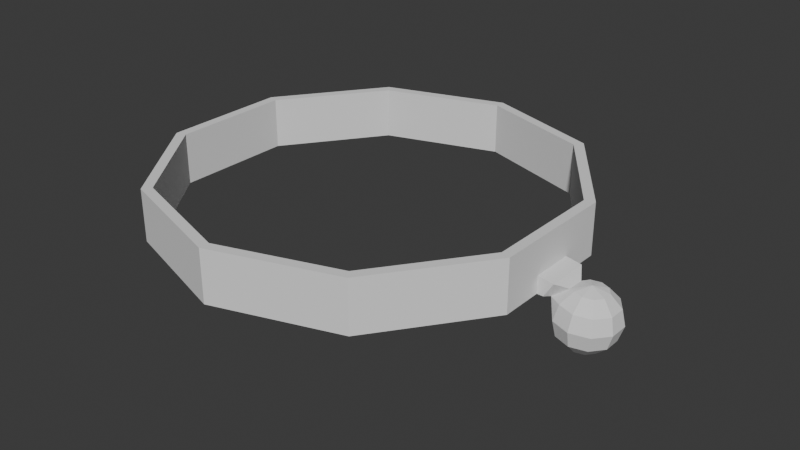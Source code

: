 # Source: CatCollar.blend  (saved by Blender 4.2.66; exported with 4.5.12 LTS)
import bpy
from mathutils import Matrix  # noqa: F401  (used for matrix-valued properties, if any)

bpy.ops.wm.read_factory_settings(use_empty=True)
scene = bpy.context.scene
scene.name = 'Scene'

# ---- collections
col_collection = bpy.data.collections.new('Collection'); scene.collection.children.link(col_collection)

# ---- world
world_world = bpy.data.worlds.new('World'); scene.world = world_world
world_world.use_nodes = True; world_world.node_tree.nodes.clear()
_N = world_world.node_tree.nodes; _L = world_world.node_tree.links
n0 = _N.new('ShaderNodeOutputWorld'); n0.name = 'World Output'; n0.location = (300, 300)
n1 = _N.new('ShaderNodeBackground'); n1.name = 'Background'; n1.location = (10, 300)
n1.inputs[0].default_value = (0.05088, 0.05088, 0.05088, 1.0)
_L.new(n1.outputs[0], n0.inputs[0])
n0.is_active_output = True
world_world.color = (0.05088, 0.05088, 0.05088)
world_world.sun_shadow_jitter_overblur = 0.0

# ---- meshes
me_cylinder = bpy.data.meshes.new('Cylinder')
me_cylinder.from_pydata([(0.0, 1.0, 0.0), (0.0, 1.0, 0.25), (0.5878, 0.809, 0.0), (0.5878, 0.809, 0.25), (0.9511, 0.309, 0.0), (0.9511, 0.309, 0.25), (0.9511, -0.309, 0.0), (0.9511, -0.309, 0.25), (0.5878, -0.809, 0.0), (0.5878, -0.809, 0.25), (0.0, -1.0, 0.0), (0.0, -1.0, 0.25), (-0.5878, -0.809, 0.0), (-0.5878, -0.809, 0.25), (-0.9511, -0.309, 0.0), (-0.9511, -0.309, 0.25), (-0.9511, 0.309, 0.0), (-0.9511, 0.309, 0.25), (-0.5878, 0.809, 0.0), (-0.5878, 0.809, 0.25), (0.0, 0.95, 0.0), (0.0, 0.95, 0.25), (0.5584, 0.7686, 0.0), (0.5584, 0.7686, 0.25), (0.9035, 0.2936, 0.0), (0.9035, 0.2936, 0.25), (0.9035, -0.2936, 0.0), (0.9035, -0.2936, 0.25), (0.5584, -0.7686, 0.0), (0.5584, -0.7686, 0.25), (0.0, -0.95, 0.0), (0.0, -0.95, 0.25), (-0.5584, -0.7686, 0.0), (-0.5584, -0.7686, 0.25), (-0.9035, -0.2936, 0.0), (-0.9035, -0.2936, 0.25), (-0.9035, 0.2936, 0.0), (-0.9035, 0.2936, 0.25), (-0.5584, 0.7686, 0.0), (-0.5584, 0.7686, 0.25), (0.9511, 0.309, 0.1667), (0.9511, 0.309, 0.08333), (0.9511, 0.103, 0.0), (0.9511, -0.103, 0.0), (0.9511, -0.103, 0.25), (0.9511, 0.103, 0.25), (0.9511, -0.309, 0.1667), (0.9511, -0.309, 0.08333), (0.9035, 0.2936, 0.1667), (0.9035, 0.2936, 0.08333), (0.9035, 0.09786, 0.0), (0.9035, -0.09786, 0.0), (0.9035, -0.09786, 0.25), (0.9035, 0.09786, 0.25), (0.9035, -0.2936, 0.1667), (0.9035, -0.2936, 0.08333), (0.9352, 0.3039, 0.0), (0.9194, 0.2987, 0.0), (0.9352, 0.3039, 0.25), (0.9194, 0.2987, 0.25), (0.9352, -0.3039, 0.0), (0.9194, -0.2987, 0.0), (0.9352, -0.3039, 0.25), (0.9194, -0.2987, 0.25), (0.9352, -0.1013, 0.25), (0.9194, -0.09957, 0.25), (0.9352, 0.1013, 0.25), (0.9194, 0.09957, 0.25), (0.9352, 0.1013, 0.0), (0.9194, 0.09957, 0.0), (0.9352, -0.1013, 0.0), (0.9194, -0.09957, 0.0), (0.9035, 0.09786, 0.08333), (0.9035, 0.09786, 0.1667), (0.9035, -0.09786, 0.08333), (0.9035, -0.09786, 0.1667), (0.9511, 0.103, 0.08333), (0.9511, -0.103, 0.08333), (0.9511, 0.103, 0.1667), (0.9511, -0.103, 0.1667), (0.9816, 0.103, -0.0007338), (0.9816, -0.103, -0.0007338), (1.025, 0.103, 0.07046), (1.025, -0.103, 0.07046), (0.9918, 0.08203, -0.01451), (0.9918, -0.0601, -0.01451), (1.067, 0.03602, 0.04057), (1.067, -0.04605, 0.04057), (1.181, 0.06163, 0.03886), (1.21, 0.106, -0.01789), (1.217, 0.1223, -0.09347), (1.201, 0.106, -0.1676), (1.165, 0.06163, -0.2205), (1.208, 0.02413, 0.03721), (1.257, 0.04109, -0.02074), (1.272, 0.0473, -0.09676), (1.248, 0.04109, -0.1705), (1.192, 0.02413, -0.2221), (1.208, -0.02222, 0.03721), (1.257, -0.03919, -0.02074), (1.272, -0.0454, -0.09676), (1.248, -0.03919, -0.1705), (1.192, -0.02222, -0.2221), (1.181, -0.05972, 0.03886), (1.21, -0.1041, -0.01789), (1.217, -0.1204, -0.09347), (1.201, -0.1041, -0.1676), (1.165, -0.05972, -0.2205), (1.137, -0.07405, 0.04152), (1.134, -0.129, -0.01328), (1.129, -0.149, -0.08814), (1.125, -0.129, -0.163), (1.121, -0.07405, -0.2178), (1.093, -0.05972, 0.04419), (1.057, -0.1041, -0.008667), (1.041, -0.1204, -0.08282), (1.048, -0.1041, -0.1584), (1.077, -0.05972, -0.2151), (1.138, 0.0009523, 0.06158), (0.9867, -0.0454, -0.07952), (1.001, -0.03919, -0.1555), (1.05, -0.02222, -0.2135), (1.12, 0.0009523, -0.2379), (0.9867, 0.0473, -0.07952), (1.001, 0.04109, -0.1555), (1.05, 0.02413, -0.2135), (1.093, 0.06163, 0.04419), (1.057, 0.106, -0.008667), (1.041, 0.1223, -0.08282), (1.048, 0.106, -0.1584), (1.077, 0.06163, -0.2151), (1.137, 0.07595, 0.04152), (1.134, 0.1309, -0.01328), (1.129, 0.151, -0.08814), (1.125, 0.1309, -0.163), (1.121, 0.07595, -0.2178)], [], [(0, 1, 3, 2), (2, 3, 5, 40, 41, 4), (79, 44, 7, 46), (6, 47, 46, 7, 9, 8), (8, 9, 11, 10), (10, 11, 13, 12), (12, 13, 15, 14), (14, 15, 17, 16), (16, 17, 19, 18), (18, 19, 1, 0), (20, 22, 23, 21), (22, 24, 49, 48, 25, 23), (75, 54, 27, 52), (26, 28, 29, 27, 54, 55), (28, 30, 31, 29), (30, 32, 33, 31), (32, 34, 35, 33), (34, 36, 37, 35), (36, 38, 39, 37), (38, 20, 21, 39), (0, 2, 22, 20), (3, 1, 21, 23), (2, 4, 56, 57, 24, 22), (5, 3, 23, 25, 59, 58), (71, 61, 26, 51), (67, 59, 25, 53), (6, 8, 28, 26, 61, 60), (9, 7, 62, 63, 27, 29), (8, 10, 30, 28), (11, 9, 29, 31), (10, 12, 32, 30), (13, 11, 31, 33), (12, 14, 34, 32), (15, 13, 33, 35), (14, 16, 36, 34), (17, 15, 35, 37), (16, 18, 38, 36), (19, 17, 37, 39), (18, 0, 20, 38), (1, 19, 39, 21), (63, 65, 52, 27), (65, 67, 53, 52), (7, 44, 64, 62), (62, 64, 65, 63), (44, 45, 66, 64), (64, 66, 67, 65), (45, 5, 58, 66), (66, 58, 59, 67), (57, 69, 50, 24), (69, 71, 51, 50), (4, 42, 68, 56), (56, 68, 69, 57), (42, 43, 70, 68), (68, 70, 71, 69), (43, 6, 60, 70), (70, 60, 61, 71), (48, 73, 53, 25), (73, 75, 52, 53), (24, 50, 72, 49), (49, 72, 73, 48), (50, 51, 74, 72), (72, 74, 75, 73), (51, 26, 55, 74), (74, 55, 54, 75), (43, 77, 47, 6), (77, 79, 46, 47), (4, 41, 76, 42), (42, 76, 82, 80), (41, 40, 78, 76), (76, 78, 79, 77), (40, 5, 45, 78), (78, 45, 44, 79), (80, 82, 86, 84), (76, 77, 83, 82), (43, 42, 80, 81), (77, 43, 81, 83), (81, 80, 84, 85), (83, 81, 85, 87), (82, 83, 87, 86), (135, 134, 91, 92), (133, 132, 89, 90), (131, 118, 88), (122, 135, 92), (134, 133, 90, 91), (132, 131, 88, 89), (90, 89, 94, 95), (88, 118, 93), (122, 92, 97), (91, 90, 95, 96), (89, 88, 93, 94), (92, 91, 96, 97), (93, 118, 98), (122, 97, 102), (96, 95, 100, 101), (94, 93, 98, 99), (97, 96, 101, 102), (95, 94, 99, 100), (122, 102, 107), (101, 100, 105, 106), (99, 98, 103, 104), (102, 101, 106, 107), (100, 99, 104, 105), (98, 118, 103), (122, 107, 112), (106, 105, 110, 111), (104, 103, 108, 109), (107, 106, 111, 112), (105, 104, 109, 110), (103, 118, 108), (122, 112, 117), (111, 110, 115, 116), (109, 108, 113, 114), (112, 111, 116, 117), (110, 109, 114, 115), (108, 118, 113), (116, 115, 119, 120), (114, 113, 87, 85), (117, 116, 120, 121), (115, 114, 85, 119), (113, 118, 87), (122, 117, 121), (121, 120, 124, 125), (119, 85, 84, 123), (87, 118, 86), (122, 121, 125), (120, 119, 123, 124), (125, 124, 129, 130), (123, 84, 127, 128), (86, 118, 126), (122, 125, 130), (124, 123, 128, 129), (84, 86, 126, 127), (130, 129, 134, 135), (128, 127, 132, 133), (126, 118, 131), (122, 130, 135), (129, 128, 133, 134), (127, 126, 131, 132)])
_uv = me_cylinder.uv_layers.new(name='UVMap')
_uv.uv.foreach_set('vector', [0.3982, 0.6137, 0.4109, 0.5758, 0.488, 0.5716, 0.5009, 0.6087, 0.5009, 0.6087, 0.488, 0.5716, 0.5395, 0.5239, 0.5482, 0.5295, 0.5581, 0.5361, 0.5687, 0.5434, 0.5644, 0.471, 0.5522, 0.4692, 0.5555, 0.4432, 0.5665, 0.4426, 0.59, 0.4407, 0.5779, 0.4418, 0.5665, 0.4426, 0.5555, 0.4432, 0.5393, 0.3721, 0.5695, 0.3534, 0.5695, 0.3534, 0.5393, 0.3721, 0.4809, 0.3276, 0.4949, 0.292, 0.4949, 0.292, 0.4809, 0.3276, 0.4042, 0.3286, 0.3931, 0.2903, 0.3931, 0.2903, 0.4042, 0.3286, 0.3413, 0.3772, 0.3089, 0.3525, 0.3089, 0.3525, 0.3413, 0.3772, 0.3185, 0.4549, 0.2776, 0.4539, 0.2776, 0.4539, 0.3185, 0.4549, 0.3454, 0.5311, 0.312, 0.5542, 0.312, 0.5542, 0.3454, 0.5311, 0.4109, 0.5758, 0.3982, 0.6137, 0.5944, 0.868, 0.5351, 0.954, 0.509, 0.9209, 0.5536, 0.8577, 0.5351, 0.954, 0.4402, 0.977, 0.4395, 0.9633, 0.4387, 0.9507, 0.438, 0.9397, 0.509, 0.9209, 0.3836, 0.9376, 0.3584, 0.9244, 0.3651, 0.9154, 0.3886, 0.9263, 0.3429, 0.9443, 0.2872, 0.8743, 0.3225, 0.8619, 0.3651, 0.9154, 0.3584, 0.9244, 0.3512, 0.934, 0.2872, 0.8743, 0.2872, 0.7798, 0.3253, 0.7891, 0.3225, 0.8619, 0.2872, 0.7798, 0.3355, 0.6942, 0.3633, 0.7233, 0.3253, 0.7891, 0.3355, 0.6942, 0.4289, 0.6555, 0.4329, 0.6962, 0.3633, 0.7233, 0.4289, 0.6555, 0.5276, 0.6825, 0.5058, 0.7178, 0.4329, 0.6962, 0.5276, 0.6825, 0.5911, 0.764, 0.5523, 0.7796, 0.5058, 0.7178, 0.5911, 0.764, 0.5944, 0.868, 0.5536, 0.8577, 0.5523, 0.7796, 0.1963, 0.7126, 0.1294, 0.7349, 0.1293, 0.7292, 0.1929, 0.708, 0.2266, 0.9094, 0.1881, 0.9625, 0.185, 0.9582, 0.2216, 0.9077, 0.1294, 0.7349, 0.06185, 0.7137, 0.06295, 0.7121, 0.06406, 0.7106, 0.06516, 0.709, 0.1293, 0.7292, 0.2266, 0.8437, 0.2266, 0.9094, 0.2216, 0.9077, 0.2216, 0.8453, 0.2233, 0.8448, 0.225, 0.8442, 0.03705, 0.6739, 0.02385, 0.6554, 0.02566, 0.6548, 0.03863, 0.673, 0.2108, 0.8276, 0.2233, 0.8448, 0.2216, 0.8453, 0.2094, 0.8284, 0.02022, 0.6565, 0.02022, 0.5859, 0.02565, 0.5877, 0.02566, 0.6548, 0.02385, 0.6554, 0.02203, 0.6559, 0.1253, 0.7706, 0.1879, 0.7906, 0.1868, 0.792, 0.1858, 0.7934, 0.1848, 0.7949, 0.1253, 0.7759, 0.02022, 0.5859, 0.0615, 0.5289, 0.06486, 0.5335, 0.02565, 0.5877, 0.06294, 0.7911, 0.1253, 0.7706, 0.1253, 0.7759, 0.06607, 0.7954, 0.07011, 0.8257, 0.03517, 0.8341, 0.02194, 0.836, 0.04619, 0.808, 0.07099, 0.5672, 0.1351, 0.5333, 0.1373, 0.5415, 0.07518, 0.5727, 0.1283, 0.5069, 0.1953, 0.5284, 0.1919, 0.533, 0.1283, 0.5126, 0.02479, 0.9098, 0.02459, 0.8443, 0.02964, 0.8459, 0.02982, 0.9081, 0.1953, 0.5284, 0.2368, 0.585, 0.2314, 0.5868, 0.1919, 0.533, 0.06343, 0.9627, 0.02479, 0.9098, 0.02982, 0.9081, 0.06653, 0.9584, 0.2368, 0.585, 0.2373, 0.6553, 0.2318, 0.6536, 0.2314, 0.5868, 0.1258, 0.9828, 0.06343, 0.9627, 0.06653, 0.9584, 0.1258, 0.9775, 0.2373, 0.6553, 0.1963, 0.7126, 0.1929, 0.708, 0.2318, 0.6536, 0.1881, 0.9625, 0.1258, 0.9828, 0.1258, 0.9775, 0.185, 0.9582, 0.1858, 0.7934, 0.1985, 0.8104, 0.1972, 0.8116, 0.1848, 0.7949, 0.1985, 0.8104, 0.2108, 0.8276, 0.2094, 0.8284, 0.1972, 0.8116, 0.1879, 0.7906, 0.201, 0.8081, 0.1997, 0.8093, 0.1868, 0.792, 0.1868, 0.792, 0.1997, 0.8093, 0.1985, 0.8104, 0.1858, 0.7934, 0.201, 0.8081, 0.2138, 0.8259, 0.2123, 0.8268, 0.1997, 0.8093, 0.1997, 0.8093, 0.2123, 0.8268, 0.2108, 0.8276, 0.1985, 0.8104, 0.2138, 0.8259, 0.2266, 0.8437, 0.225, 0.8442, 0.2123, 0.8268, 0.2123, 0.8268, 0.225, 0.8442, 0.2233, 0.8448, 0.2108, 0.8276, 0.06406, 0.7106, 0.05037, 0.6923, 0.05171, 0.6911, 0.06516, 0.709, 0.05037, 0.6923, 0.03705, 0.6739, 0.03863, 0.673, 0.05171, 0.6911, 0.06185, 0.7137, 0.04769, 0.6948, 0.04903, 0.6936, 0.06295, 0.7121, 0.06295, 0.7121, 0.04903, 0.6936, 0.05037, 0.6923, 0.06406, 0.7106, 0.04769, 0.6948, 0.03388, 0.6757, 0.03546, 0.6748, 0.04903, 0.6936, 0.04903, 0.6936, 0.03546, 0.6748, 0.03705, 0.6739, 0.05037, 0.6923, 0.03388, 0.6757, 0.02022, 0.6565, 0.02203, 0.6559, 0.03546, 0.6748, 0.03546, 0.6748, 0.02203, 0.6559, 0.02385, 0.6554, 0.03705, 0.6739, 0.4387, 0.9507, 0.4113, 0.9471, 0.4144, 0.9351, 0.438, 0.9397, 0.4113, 0.9471, 0.3836, 0.9376, 0.3886, 0.9263, 0.4144, 0.9351, 0.4402, 0.977, 0.4054, 0.9737, 0.4084, 0.9598, 0.4395, 0.9633, 0.4395, 0.9633, 0.4084, 0.9598, 0.4113, 0.9471, 0.4387, 0.9507, 0.4054, 0.9737, 0.3722, 0.9624, 0.3782, 0.9495, 0.4084, 0.9598, 0.4084, 0.9598, 0.3782, 0.9495, 0.3836, 0.9376, 0.4113, 0.9471, 0.3722, 0.9624, 0.3429, 0.9443, 0.3512, 0.934, 0.3782, 0.9495, 0.3782, 0.9495, 0.3512, 0.934, 0.3584, 0.9244, 0.3836, 0.9376, 0.59, 0.4724, 0.5772, 0.4724, 0.5779, 0.4418, 0.59, 0.4407, 0.5772, 0.4724, 0.5644, 0.471, 0.5665, 0.4426, 0.5779, 0.4418, 0.5687, 0.5434, 0.5581, 0.5361, 0.5715, 0.5056, 0.5844, 0.5117, 0.3475, 0.03473, 0.4259, 0.2149, 0.3018, 0.157, 0.3121, 0.07092, 0.5581, 0.5361, 0.5482, 0.5295, 0.5586, 0.5018, 0.5715, 0.5056, 0.5715, 0.5056, 0.5586, 0.5018, 0.5644, 0.471, 0.5772, 0.4724, 0.5482, 0.5295, 0.5395, 0.5239, 0.5461, 0.4983, 0.5586, 0.5018, 0.5586, 0.5018, 0.5461, 0.4983, 0.5522, 0.4692, 0.5644, 0.471, 0.3121, 0.07092, 0.3018, 0.157, 0.2524, 0.1307, 0.2826, 0.0847, 0.4259, 0.2149, 0.05505, 0.2658, 0.1794, 0.1534, 0.3018, 0.157, 0.09309, 0.03847, 0.3475, 0.03473, 0.3121, 0.07092, 0.1465, 0.07532, 0.05505, 0.2658, 0.09309, 0.03847, 0.1465, 0.07532, 0.1794, 0.1534, 0.1465, 0.07532, 0.3121, 0.07092, 0.2826, 0.0847, 0.1944, 0.08609, 0.1794, 0.1534, 0.1465, 0.07532, 0.1944, 0.08609, 0.2157, 0.1266, 0.3018, 0.157, 0.1794, 0.1534, 0.2157, 0.1266, 0.2524, 0.1307, 0.6727, 0.6503, 0.734, 0.6718, 0.7162, 0.713, 0.6525, 0.6935, 0.7977, 0.6839, 0.8611, 0.6952, 0.8464, 0.7305, 0.7814, 0.7223, 0.9229, 0.7112, 0.9708, 0.7701, 0.9106, 0.7405, 0.6465, 0.5534, 0.6727, 0.6503, 0.6525, 0.6935, 0.734, 0.6718, 0.7977, 0.6839, 0.7814, 0.7223, 0.7162, 0.713, 0.8611, 0.6952, 0.9229, 0.7112, 0.9106, 0.7405, 0.8464, 0.7305, 0.7814, 0.7223, 0.8464, 0.7305, 0.8403, 0.7661, 0.7743, 0.7624, 0.9106, 0.7405, 0.9708, 0.7701, 0.9057, 0.7694, 0.6465, 0.5534, 0.6525, 0.6935, 0.6411, 0.7565, 0.7162, 0.713, 0.7814, 0.7223, 0.7743, 0.7624, 0.7079, 0.7589, 0.8464, 0.7305, 0.9106, 0.7405, 0.9057, 0.7694, 0.8403, 0.7661, 0.6525, 0.6935, 0.7162, 0.713, 0.7079, 0.7589, 0.6411, 0.7565, 0.9057, 0.7694, 0.9708, 0.7701, 0.9087, 0.7989, 0.6465, 0.5534, 0.6657, 0.3624, 0.6719, 0.4237, 0.7079, 0.7589, 0.7743, 0.7624, 0.7785, 0.8032, 0.7126, 0.8051, 0.8403, 0.7661, 0.9057, 0.7694, 0.9087, 0.7989, 0.844, 0.8023, 0.6411, 0.7565, 0.7079, 0.7589, 0.7126, 0.8051, 0.6473, 0.8178, 0.7743, 0.7624, 0.8403, 0.7661, 0.844, 0.8023, 0.7785, 0.8032, 0.6465, 0.5534, 0.6719, 0.4237, 0.6873, 0.4668, 0.7126, 0.8051, 0.7785, 0.8032, 0.7911, 0.8433, 0.7263, 0.8476, 0.844, 0.8023, 0.9087, 0.7989, 0.9187, 0.8301, 0.8556, 0.8396, 0.6473, 0.8178, 0.7126, 0.8051, 0.7263, 0.8476, 0.6627, 0.8608, 0.7785, 0.8032, 0.844, 0.8023, 0.8556, 0.8396, 0.7911, 0.8433, 0.9087, 0.7989, 0.9708, 0.7701, 0.9187, 0.8301, 0.6465, 0.5534, 0.6873, 0.4668, 0.7019, 0.5006, 0.7263, 0.8476, 0.7911, 0.8433, 0.8063, 0.8829, 0.7416, 0.8863, 0.8556, 0.8396, 0.9187, 0.8301, 0.933, 0.8655, 0.8705, 0.8789, 0.6627, 0.8608, 0.7263, 0.8476, 0.7416, 0.8863, 0.6773, 0.8947, 0.7911, 0.8433, 0.8556, 0.8396, 0.8705, 0.8789, 0.8063, 0.8829, 0.9187, 0.8301, 0.9708, 0.7701, 0.933, 0.8655, 0.6465, 0.5534, 0.7019, 0.5006, 0.7111, 0.531, 0.7416, 0.8863, 0.8063, 0.8829, 0.8175, 0.923, 0.7522, 0.923, 0.8705, 0.8789, 0.933, 0.8655, 0.9463, 0.9116, 0.8823, 0.9219, 0.6773, 0.8947, 0.7416, 0.8863, 0.7522, 0.923, 0.6865, 0.9251, 0.8063, 0.8829, 0.8705, 0.8789, 0.8823, 0.9219, 0.8175, 0.923, 0.933, 0.8655, 0.9708, 0.7701, 0.9463, 0.9116, 0.7768, 0.5289, 0.8421, 0.5289, 0.844, 0.5693, 0.7786, 0.5647, 0.9069, 0.5279, 0.9709, 0.5175, 0.9658, 0.5521, 0.894, 0.5662, 0.7111, 0.531, 0.7768, 0.5289, 0.7786, 0.5647, 0.7127, 0.56, 0.8421, 0.5289, 0.9069, 0.5279, 0.894, 0.5662, 0.844, 0.5693, 0.9463, 0.9116, 0.9708, 0.7701, 0.973, 0.8888, 0.6465, 0.5534, 0.7111, 0.531, 0.7127, 0.56, 0.7127, 0.56, 0.7786, 0.5647, 0.7705, 0.5999, 0.7061, 0.5885, 0.844, 0.5693, 0.894, 0.5662, 0.8758, 0.629, 0.8349, 0.6088, 0.9658, 0.5521, 0.9708, 0.7701, 0.9517, 0.6474, 0.6465, 0.5534, 0.7127, 0.56, 0.7061, 0.5885, 0.7786, 0.5647, 0.844, 0.5693, 0.8349, 0.6088, 0.7705, 0.5999, 0.7061, 0.5885, 0.7705, 0.5999, 0.7542, 0.635, 0.692, 0.6176, 0.8349, 0.6088, 0.8758, 0.629, 0.8805, 0.6588, 0.8176, 0.6467, 0.9517, 0.6474, 0.9708, 0.7701, 0.9406, 0.6792, 0.6465, 0.5534, 0.7061, 0.5885, 0.692, 0.6176, 0.7705, 0.5999, 0.8349, 0.6088, 0.8176, 0.6467, 0.7542, 0.635, 0.8758, 0.629, 0.9517, 0.6474, 0.9406, 0.6792, 0.8805, 0.6588, 0.692, 0.6176, 0.7542, 0.635, 0.734, 0.6718, 0.6727, 0.6503, 0.8176, 0.6467, 0.8805, 0.6588, 0.8611, 0.6952, 0.7977, 0.6839, 0.9406, 0.6792, 0.9708, 0.7701, 0.9229, 0.7112, 0.6465, 0.5534, 0.692, 0.6176, 0.6727, 0.6503, 0.7542, 0.635, 0.8176, 0.6467, 0.7977, 0.6839, 0.734, 0.6718, 0.8805, 0.6588, 0.9406, 0.6792, 0.9229, 0.7112, 0.8611, 0.6952])
me_cylinder.update()

# ---- objects
ob_cylinder = bpy.data.objects.new('Cylinder', me_cylinder)

# ---- transforms, parenting, visibility, modifiers, constraints
ob_cylinder.location = (0.0, 0.0, 0.0)

# ---- collection membership
col_collection.objects.link(ob_cylinder)

# ---- scene / render settings (as saved in the file)
scene.frame_start = 1; scene.frame_end = 250; scene.frame_set(0)
scene.render.engine = 'BLENDER_EEVEE_NEXT'
bpy.context.view_layer.update()

# ---- added for rendering (the .blend has no active camera and no usable light): camera, sun
cam_auto = bpy.data.cameras.new('AutoCamera')
cam_auto.lens = 50.0
cam_auto.sensor_width = 36.0
cam_auto.clip_end = 1000.0
ob_auto_camera = bpy.data.objects.new('AutoCamera', cam_auto)
scene.collection.objects.link(ob_auto_camera)
ob_auto_camera.location = (2.96323, -3.36358, 2.24845)
ob_auto_camera.rotation_euler = (1.09748, -7.21219e-08, 0.694738)
scene.camera = ob_auto_camera
light_auto_sun = bpy.data.lights.new('AutoSun', 'SUN')
light_auto_sun.energy = 3.0
light_auto_sun.angle = 0.0523599
ob_auto_sun = bpy.data.objects.new('AutoSun', light_auto_sun)
scene.collection.objects.link(ob_auto_sun)
ob_auto_sun.rotation_euler = (0.872665, 0.174533, 0.523599)
bpy.context.view_layer.update()
